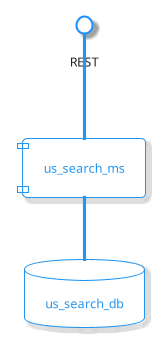

The diagram above was rendered by PlantUML. Its source (embedded in the PNG):
@startuml
!theme materia-outline
skinparam componentStyle uml1
skinparam linetype polyline

skinparam interfaceBackgroundColor #white
skinparam interfaceBorderColor #DodgerBlue
skinparam interfaceBorderThickness 2

skinparam arrowLollipopColor #White

component us_search_ms as us_search_ms
database us_search_db as us_search_db
interface REST as search_rest

us_search_ms -d- us_search_db
us_search_ms -u- search_rest

@enduml